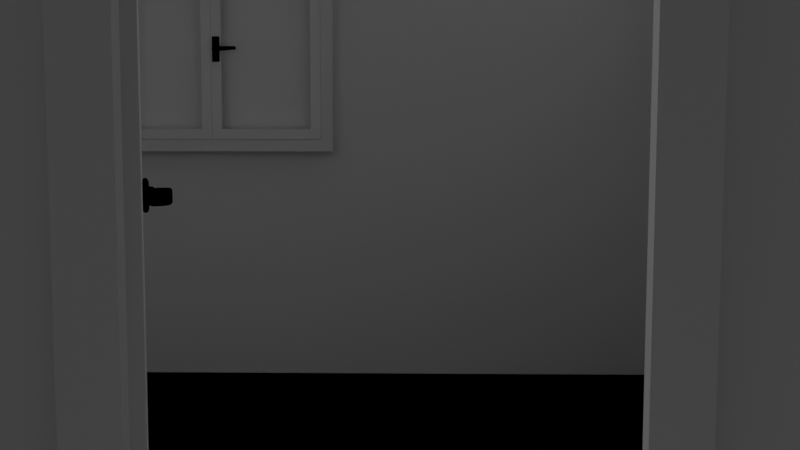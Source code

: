 # Source: shot_10_block_door_opening.blend  (saved by Blender 3.2.14; exported with 4.5.12 LTS)
import bpy
from mathutils import Matrix  # noqa: F401  (used for matrix-valued properties, if any)

bpy.ops.wm.read_factory_settings(use_empty=True)
scene = bpy.context.scene
scene.name = 'Scene'

# ---- collections
col_collection = bpy.data.collections.new('Collection'); scene.collection.children.link(col_collection)

# ---- materials (node trees are filled in below, after node groups)
mat_window_material = bpy.data.materials.new('Window_material')
mat_window_material.use_transparent_shadow = False
mat_window_material.diffuse_color = (0.6, 0.6, 0.6, 1.0)
mat_glass_material = bpy.data.materials.new('Glass_material')
mat_glass_material.use_transparent_shadow = False
mat_glass_material.diffuse_color = (0.333, 0.342, 0.9, 1.0)
mat_handle_material = bpy.data.materials.new('Handle_material')
mat_handle_material.use_transparent_shadow = False
mat_handle_material.diffuse_color = (0.578, 0.555, 0.736, 1.0)
mat_sill_material = bpy.data.materials.new('Sill_material')
mat_sill_material.use_transparent_shadow = False
mat_hidden_material = bpy.data.materials.new('hidden_material')
mat_hidden_material.use_transparent_shadow = False
mat_hidden_material.diffuse_color = (1.0, 1.0, 1.0, 1.0)
mat_door_material = bpy.data.materials.new('Door_material')
mat_door_material.use_transparent_shadow = False

# ---- material node trees
mat_window_material.use_nodes = True; mat_window_material.node_tree.nodes.clear()
_N = mat_window_material.node_tree.nodes; _L = mat_window_material.node_tree.links
n0 = _N.new('ShaderNodeBsdfPrincipled'); n0.name = 'Principled BSDF'; n0.location = (10, 300)
n0.distribution = 'GGX'
n0.subsurface_method = 'RANDOM_WALK_SKIN'
n0.inputs[3].default_value = 1.45
n0.inputs[27].default_value = (0.0, 0.0, 0.0, 1.0)
n0.inputs[28].default_value = 1.0
n1 = _N.new('ShaderNodeOutputMaterial'); n1.name = 'Material Output'; n1.location = (1100, 160)
n2 = _N.new('ShaderNodeBsdfDiffuse'); n2.name = 'Diffuse BSDF'; n2.location = (200, 320)
n3 = _N.new('ShaderNodeBsdfAnisotropic'); n3.name = 'Glossy_0'; n3.location = (200, 0)
n3.distribution = 'GGX'
n4 = _N.new('ShaderNodeMixShader'); n4.name = 'Mix_0'; n4.location = (500, 160)
n4.inputs[0].default_value = 0.15
_L.new(n2.outputs[0], n4.inputs[1])
_L.new(n3.outputs[0], n4.inputs[2])
_L.new(n4.outputs[0], n1.inputs[0])
n1.is_active_output = True
mat_glass_material.use_nodes = True; mat_glass_material.node_tree.nodes.clear()
_N = mat_glass_material.node_tree.nodes; _L = mat_glass_material.node_tree.links
n0 = _N.new('ShaderNodeBsdfPrincipled'); n0.name = 'Principled BSDF'; n0.location = (10, 300)
n0.distribution = 'GGX'
n0.subsurface_method = 'RANDOM_WALK_SKIN'
n0.inputs[3].default_value = 1.45
n0.inputs[27].default_value = (0.0, 0.0, 0.0, 1.0)
n0.inputs[28].default_value = 1.0
n1 = _N.new('ShaderNodeLightPath'); n1.name = 'Light_0'; n1.location = (10, 160)
n2 = _N.new('ShaderNodeBsdfRefraction'); n2.name = 'Refraction_0'; n2.location = (250, 400)
n2.inputs[2].default_value = 1.0
n3 = _N.new('ShaderNodeBsdfAnisotropic'); n3.name = 'Glossy_0'; n3.location = (250, 100)
n3.distribution = 'GGX'
n3.inputs[1].default_value = 0.0
n4 = _N.new('ShaderNodeBsdfTransparent'); n4.name = 'Transparent_0'; n4.location = (500, 10)
n5 = _N.new('ShaderNodeMixShader'); n5.name = 'Mix_0'; n5.location = (500, 160)
n5.inputs[0].default_value = 0.035
n6 = _N.new('ShaderNodeMixShader'); n6.name = 'Mix_1'; n6.location = (690, 290)
n7 = _N.new('ShaderNodeOutputMaterial'); n7.name = 'OUTPUT_MATERIAL'; n7.location = (920, 290)
_L.new(n1.outputs[1], n6.inputs[0])
_L.new(n2.outputs[0], n5.inputs[1])
_L.new(n3.outputs[0], n5.inputs[2])
_L.new(n5.outputs[0], n6.inputs[1])
_L.new(n4.outputs[0], n6.inputs[2])
_L.new(n6.outputs[0], n7.inputs[0])
n7.is_active_output = True
mat_handle_material.use_nodes = True; mat_handle_material.node_tree.nodes.clear()
_N = mat_handle_material.node_tree.nodes; _L = mat_handle_material.node_tree.links
n0 = _N.new('ShaderNodeBsdfPrincipled'); n0.name = 'Principled BSDF'; n0.location = (10, 300)
n0.distribution = 'GGX'
n0.subsurface_method = 'RANDOM_WALK_SKIN'
n0.inputs[3].default_value = 1.45
n0.inputs[27].default_value = (0.0, 0.0, 0.0, 1.0)
n0.inputs[28].default_value = 1.0
n1 = _N.new('ShaderNodeBsdfAnisotropic'); n1.name = 'Glossy_0'; n1.location = (700, 160)
n1.distribution = 'GGX'
n1.inputs[1].default_value = 0.2
_L.new(n1.outputs[0], n1.inputs[0])
mat_sill_material.use_nodes = True; mat_sill_material.node_tree.nodes.clear()
_N = mat_sill_material.node_tree.nodes; _L = mat_sill_material.node_tree.links
n0 = _N.new('ShaderNodeBsdfPrincipled'); n0.name = 'Principled BSDF'; n0.location = (10, 300)
n0.distribution = 'GGX'
n0.subsurface_method = 'RANDOM_WALK_SKIN'
n0.inputs[3].default_value = 1.45
n0.inputs[27].default_value = (0.0, 0.0, 0.0, 1.0)
n0.inputs[28].default_value = 1.0
n1 = _N.new('ShaderNodeOutputMaterial'); n1.name = 'Material Output'; n1.location = (1100, 160)
n2 = _N.new('ShaderNodeBsdfDiffuse'); n2.name = 'Diffuse BSDF'; n2.location = (200, 320)
n3 = _N.new('ShaderNodeBsdfAnisotropic'); n3.name = 'Glossy_0'; n3.location = (200, 0)
n3.distribution = 'GGX'
n4 = _N.new('ShaderNodeMixShader'); n4.name = 'Mix_0'; n4.location = (500, 160)
n4.inputs[0].default_value = 0.1
_L.new(n2.outputs[0], n4.inputs[1])
_L.new(n3.outputs[0], n4.inputs[2])
_L.new(n4.outputs[0], n1.inputs[0])
n1.is_active_output = True
mat_hidden_material.use_nodes = True; mat_hidden_material.node_tree.nodes.clear()
_N = mat_hidden_material.node_tree.nodes; _L = mat_hidden_material.node_tree.links
n0 = _N.new('ShaderNodeBsdfPrincipled'); n0.name = 'Principled BSDF'; n0.location = (10, 300)
n0.distribution = 'GGX'
n0.subsurface_method = 'RANDOM_WALK_SKIN'
n0.inputs[3].default_value = 1.45
n0.inputs[27].default_value = (0.0, 0.0, 0.0, 1.0)
n0.inputs[28].default_value = 1.0
n1 = _N.new('ShaderNodeBsdfTransparent'); n1.name = 'Transparent_0'; n1.location = (700, 160)
_L.new(n1.outputs[0], n1.inputs[0])
mat_door_material.use_nodes = True; mat_door_material.node_tree.nodes.clear()
_N = mat_door_material.node_tree.nodes; _L = mat_door_material.node_tree.links
n0 = _N.new('ShaderNodeBsdfPrincipled'); n0.name = 'Principled BSDF'; n0.location = (10, 300)
n0.distribution = 'GGX'
n0.subsurface_method = 'RANDOM_WALK_SKIN'
n0.inputs[3].default_value = 1.45
n0.inputs[27].default_value = (0.0, 0.0, 0.0, 1.0)
n0.inputs[28].default_value = 1.0
n1 = _N.new('ShaderNodeOutputMaterial'); n1.name = 'Material Output'; n1.location = (1100, 160)
n2 = _N.new('ShaderNodeBsdfDiffuse'); n2.name = 'Diffuse BSDF'; n2.location = (200, 320)
n3 = _N.new('ShaderNodeBsdfAnisotropic'); n3.name = 'Glossy_0'; n3.location = (200, 0)
n3.distribution = 'GGX'
n4 = _N.new('ShaderNodeMixShader'); n4.name = 'Mix_0'; n4.location = (500, 160)
n4.inputs[0].default_value = 0.1
_L.new(n2.outputs[0], n4.inputs[1])
_L.new(n3.outputs[0], n4.inputs[2])
_L.new(n4.outputs[0], n1.inputs[0])
n1.is_active_output = True

# ---- world
world_world = bpy.data.worlds.new('World'); scene.world = world_world
world_world.use_nodes = True; world_world.node_tree.nodes.clear()
_N = world_world.node_tree.nodes; _L = world_world.node_tree.links
n0 = _N.new('ShaderNodeOutputWorld'); n0.name = 'World Output'; n0.location = (300, 300)
n1 = _N.new('ShaderNodeBackground'); n1.name = 'Background'; n1.location = (10, 300)
n1.inputs[0].default_value = (0.05088, 0.05088, 0.05088, 1.0)
_L.new(n1.outputs[0], n0.inputs[0])
n0.is_active_output = True
world_world.color = (0.05088, 0.05088, 0.05088)
world_world.use_sun_shadow = False
world_world.sun_shadow_jitter_overblur = 0.0

# ---- cameras
cam_camera = bpy.data.cameras.new('Camera')
cam_camera.lens = 45.0

# ---- lights
light_light = bpy.data.lights.new('Light', 'POINT')
light_light.transmission_factor = 0.0
light_light.energy = 1000.0
light_light.shadow_soft_size = 0.1
light_light.shadow_maximum_resolution = 0.006
light_light.use_absolute_resolution = True

# ---- meshes
me_windowfrane = bpy.data.meshes.new('WindowFrane')
me_windowfrane.from_pydata([(-0.6, 0.0, 0.0), (-0.6, 0.0, 1.0), (0.6, 0.0, 1.0), (0.6, 0.0, 0.0), (-0.54, 0.0, 0.06), (-0.54, 0.0, 0.94), (0.54, 0.0, 0.94), (0.54, 0.0, 0.06), (-0.54, -0.05, 0.06), (-0.54, -0.05, 0.94), (0.54, -0.05, 0.94), (0.54, -0.05, 0.06), (-0.55, -0.05, 0.05), (-0.55, -0.05, 0.95), (0.55, -0.05, 0.95), (0.55, -0.05, 0.05), (-0.55, -0.1, 0.05), (-0.55, -0.1, 0.95), (0.55, -0.1, 0.95), (0.55, -0.1, 0.05), (-0.6, -0.1, 0.0), (-0.6, -0.1, 1.0), (0.6, -0.1, 1.0), (0.6, -0.1, 0.0), (-0.61, -0.1, 1.01), (0.61, -0.1, 1.01), (-0.61, -0.1, -0.01), (0.61, -0.1, -0.01), (-0.599, -0.1, 0.999), (0.599, -0.1, 0.999), (-0.599, -0.1, 0.001), (0.599, -0.1, 0.001), (-0.61, -0.102, 1.01), (0.61, -0.102, 1.01), (-0.61, -0.102, -0.01), (0.61, -0.102, -0.01), (-0.599, -0.102, 0.999), (0.599, -0.102, 0.999), (-0.599, -0.102, 0.001), (0.599, -0.102, 0.001)], [], [(1, 5, 4, 0), (21, 1, 0, 20), (17, 21, 20, 16), (16, 12, 13, 17), (12, 8, 9, 13), (5, 9, 8, 4), (3, 7, 6, 2), (23, 3, 2, 22), (19, 23, 22, 18), (15, 19, 18, 14), (11, 15, 14, 10), (6, 7, 11, 10), (0, 3, 23, 20), (21, 22, 2, 1), (17, 13, 14, 18), (21, 17, 18, 22), (13, 9, 10, 14), (8, 11, 7, 4), (8, 12, 15, 11), (4, 7, 3, 0), (12, 16, 19, 15), (16, 20, 23, 19), (9, 5, 6, 10), (1, 2, 6, 5), (27, 25, 33, 35), (33, 32, 24, 25), (25, 29, 28, 24), (27, 31, 29, 25), (31, 27, 26, 30), (24, 28, 30, 26), (33, 37, 36, 32), (35, 39, 37, 33), (39, 35, 34, 38), (32, 36, 38, 34), (35, 27, 26, 34), (26, 34, 32, 24), (38, 36, 28, 30), (31, 30, 38, 39), (29, 37, 36, 28), (39, 31, 29, 37)])
me_windowfrane.update()
me_window_l = bpy.data.meshes.new('Window.L')
me_window_l.from_pydata([(0.0, 0.0, 0.0), (0.0, 0.0, 0.896), (0.549, 0.0, 0.896), (0.549, 0.0, 0.0), (0.05, 0.0, 0.05), (0.05, 0.0, 0.846), (0.499, 0.0, 0.846), (0.499, 0.0, 0.05), (0.05, 0.0245, 0.05), (0.05, 0.0245, 0.846), (0.499, 0.0245, 0.846), (0.499, 0.0245, 0.05), (0.05, 0.049, 0.05), (0.05, 0.049, 0.846), (0.499, 0.049, 0.846), (0.499, 0.049, 0.05), (0.0, 0.049, 0.0), (0.0, 0.049, 0.896), (0.549, 0.049, 0.896), (0.549, 0.049, 0.0)], [], [(13, 14, 10, 9), (10, 6, 5, 9), (11, 8, 4, 7), (12, 8, 11, 15), (13, 9, 8, 12), (9, 5, 4, 8), (10, 14, 15, 11), (6, 10, 11, 7), (19, 18, 2, 3), (17, 16, 0, 1), (2, 18, 17, 1), (19, 3, 0, 16), (13, 17, 18, 14), (15, 14, 18, 19), (13, 12, 16, 17), (12, 15, 19, 16), (6, 7, 3, 2), (4, 5, 1, 0), (5, 6, 2, 1), (4, 0, 3, 7), (10, 9, 8, 11)])
me_window_l.polygons.foreach_set('material_index', [0, 0, 0, 0, 0, 0, 0, 0, 0, 0, 0, 0, 0, 0, 0, 0, 0, 0, 0, 0, 1])
me_window_l.materials.append(mat_window_material)
me_window_l.materials.append(mat_glass_material)
me_window_l.update()
me_window_r = bpy.data.meshes.new('Window.R')
me_window_r.from_pydata([(0.0, 0.0, 0.0), (0.0, 0.0, 0.896), (-0.548, 0.0, 0.896), (-0.548, 0.0, 0.0), (-0.05, 0.0, 0.05), (-0.05, 0.0, 0.846), (-0.498, 0.0, 0.846), (-0.498, 0.0, 0.05), (-0.05, 0.0245, 0.05), (-0.05, 0.0245, 0.846), (-0.498, 0.0245, 0.846), (-0.498, 0.0245, 0.05), (-0.05, 0.049, 0.05), (-0.05, 0.049, 0.846), (-0.498, 0.049, 0.846), (-0.498, 0.049, 0.05), (0.0, 0.049, 0.0), (0.0, 0.049, 0.896), (-0.548, 0.049, 0.896), (-0.548, 0.049, 0.0)], [], [(13, 9, 10, 14), (10, 9, 5, 6), (11, 7, 4, 8), (12, 15, 11, 8), (13, 12, 8, 9), (9, 8, 4, 5), (10, 11, 15, 14), (6, 7, 11, 10), (19, 3, 2, 18), (17, 1, 0, 16), (2, 1, 17, 18), (19, 16, 0, 3), (13, 14, 18, 17), (15, 19, 18, 14), (13, 17, 16, 12), (12, 16, 19, 15), (6, 2, 3, 7), (4, 0, 1, 5), (5, 1, 2, 6), (4, 7, 3, 0), (10, 9, 8, 11)])
me_window_r.polygons.foreach_set('material_index', [0, 0, 0, 0, 0, 0, 0, 0, 0, 0, 0, 0, 0, 0, 0, 0, 0, 0, 0, 0, 1])
me_window_r.materials.append(mat_window_material)
me_window_r.materials.append(mat_glass_material)
me_window_r.update()
me_handle = bpy.data.meshes.new('Handle')
me_handle.from_pydata([(-0.011, -0.01739, -0.01237), (-0.01553, -0.01745, -0.005206), (-0.01588, -0.01749, 0.003264), (-0.01195, -0.01752, 0.01077), (-0.004788, -0.01751, 0.01531), (0.003682, -0.01747, 0.01566), (0.01119, -0.01742, 0.01173), (0.01573, -0.01736, 0.004567), (0.01608, -0.01731, -0.003903), (0.01215, -0.01729, -0.01141), (0.004984, -0.0173, -0.01595), (-0.003486, -0.01733, -0.0163), (-0.01103, -0.009093, -0.01232), (-0.01557, -0.009152, -0.005161), (-0.01592, -0.009199, 0.00331), (-0.01199, -0.008925, 0.01082), (-0.004825, -0.008925, 0.01536), (0.01116, -0.008925, 0.01177), (0.01569, -0.008925, 0.004612), (0.01604, -0.009017, -0.003858), (0.01211, -0.008994, -0.01137), (0.004947, -0.009001, -0.01591), (-0.003523, -0.009037, -0.01625), (-0.009284, -0.01739, -0.01051), (-0.01312, -0.01744, -0.004452), (-0.01342, -0.01748, 0.002711), (-0.01009, -0.0175, 0.009062), (-0.004034, -0.01749, 0.0129), (0.003129, -0.01746, 0.01319), (0.00948, -0.01742, 0.009868), (0.01332, -0.01737, 0.003813), (0.01361, -0.01733, -0.00335), (0.01029, -0.01731, -0.009701), (0.00423, -0.01731, -0.01354), (-0.002933, -0.01734, -0.01383), (-0.01413, -0.0006568, -0.004654), (-0.01002, -0.0006568, -0.01114), (-0.01445, -0.0006568, 0.003017), (-0.01089, -0.0006568, 0.009818), (-0.004402, -0.0006568, 0.01393), (0.003269, -0.0006568, 0.01424), (0.01007, -0.0006568, 0.01068), (0.01418, -0.0006568, 0.004197), (0.0145, -0.0006568, -0.003474), (0.01093, -0.0006568, -0.01028), (0.004448, -0.0006568, -0.01438), (-0.003223, -0.0006568, -0.0147), (-0.009199, -0.01191, -0.01036), (-0.01299, -0.01196, -0.004374), (-0.01328, -0.012, 0.002706), (-0.009996, -0.01201, 0.008983), (-0.00401, -0.01201, 0.01277), (0.003069, -0.01198, 0.01307), (0.009346, -0.01193, 0.00978), (0.01314, -0.01188, 0.003794), (0.01343, -0.01184, -0.003285), (0.01014, -0.01182, -0.009562), (0.004157, -0.01183, -0.01335), (-0.002922, -0.01186, -0.01365), (-0.009079, -0.03871, -0.0105), (-0.01287, -0.03876, -0.00452), (-0.01316, -0.0388, 0.00256), (-0.009875, -0.03882, 0.008837), (-0.00389, -0.03881, 0.01263), (0.00319, -0.03878, 0.01292), (0.009466, -0.03873, 0.009634), (0.01326, -0.03868, 0.003649), (0.01355, -0.03864, -0.003431), (0.01026, -0.03862, -0.009708), (0.004278, -0.03863, -0.0135), (-0.002802, -0.03866, -0.01379), (-0.009035, -0.04855, -0.01056), (-0.01283, -0.0486, -0.004573), (-0.01312, -0.04864, 0.002506), (-0.009831, -0.04866, 0.008783), (-0.003846, -0.04866, 0.01258), (0.003234, -0.04863, 0.01287), (0.009511, -0.04858, 0.00958), (0.0133, -0.04853, 0.003595), (0.01359, -0.04849, -0.003484), (0.01031, -0.04847, -0.009761), (0.004322, -0.04848, -0.01355), (-0.002758, -0.04851, -0.01385), (0.09587, -0.04626, -0.005245), (0.09674, -0.04579, -0.002873), (0.09714, -0.04553, 0.001185), (0.09694, -0.04555, 0.005843), (0.09622, -0.04586, 0.009853), (0.09515, -0.04636, 0.01214), (0.09469, -0.04038, -0.005154), (0.09556, -0.03991, -0.002782), (0.09595, -0.03965, 0.001277), (0.09576, -0.03967, 0.005935), (0.09504, -0.03998, 0.009945), (0.09397, -0.04048, 0.01223), (0.1054, -0.02938, -0.005069), (0.1035, -0.02875, -0.005142), (0.1059, -0.02823, -0.002707), (0.1061, -0.02758, 0.001346), (0.1059, -0.02761, 0.006004), (0.1054, -0.0283, 0.01002), (0.1047, -0.02948, 0.01232), (0.1028, -0.02884, 0.01224), (0.1041, -0.02759, -0.00278), (0.1043, -0.02694, 0.001273), (0.1041, -0.02697, 0.005932), (0.1035, -0.02767, 0.009946), (0.0002381, -0.04857, -0.000489), (0.003682, -0.008925, 0.01566), (-0.01852, -0.009068, -0.0627), (0.0185, -0.009068, -0.0627), (-0.01852, -0.009068, 0.06289), (-0.01852, 0.0002815, 0.06289), (0.0185, -0.009068, 0.06289), (-0.01852, -0.009068, -0.05884), (-0.01852, -0.009068, 0.05904), (0.0185, 0.0002815, 0.05904), (0.0185, -0.009068, 0.05904), (0.0185, -0.009068, -0.05884), (-0.01852, 0.0002815, -0.0627), (0.0185, 0.0002815, 0.06289), (0.0185, 0.0002815, -0.0627), (-0.01852, 0.0002815, 0.05904), (-0.01852, 0.0002815, -0.05884), (0.0185, 0.0002815, -0.05884), (0.01382, -0.009068, 0.06289), (-0.01384, -0.009068, 0.06289), (-0.01384, -0.009068, -0.0627), (0.01382, -0.009068, -0.0627), (0.01382, 0.0002815, 0.05904), (-0.01384, 0.0002815, 0.05904), (0.01382, 0.0002815, -0.05884), (-0.01384, 0.0002815, -0.05884), (-0.01384, -0.009068, 0.05904), (0.01382, -0.009068, 0.05904), (-0.01384, -0.009068, -0.05884), (0.01382, -0.009068, -0.05884), (-0.01384, 0.0002815, -0.0627), (0.01382, 0.0002815, -0.0627), (0.01382, 0.0002815, 0.06289), (-0.01384, 0.0002815, 0.06289), (-0.000866, -0.00871, 0.05442), (-0.003607, -0.00871, 0.05328), (-0.004742, -0.00871, 0.05054), (-0.003607, -0.00871, 0.0478), (-0.000866, -0.00871, 0.04666), (0.001875, -0.00871, 0.0478), (0.00301, -0.00871, 0.05054), (0.001875, -0.00871, 0.05328), (-0.000866, -0.009248, 0.05442), (-0.003607, -0.009248, 0.05328), (-0.004742, -0.009248, 0.05054), (-0.003607, -0.009248, 0.0478), (-0.000866, -0.009248, 0.04666), (0.001875, -0.009248, 0.0478), (0.00301, -0.009248, 0.05054), (0.001875, -0.009248, 0.05328), (-0.000866, -0.009248, 0.05316), (-0.002717, -0.009248, 0.05239), (-0.003483, -0.009248, 0.05054), (-0.000866, -0.009031, 0.05316), (-0.002717, -0.009031, 0.05239), (-0.003483, -0.009031, 0.05054), (-0.002717, -0.009031, 0.04869), (-0.000866, -0.009031, 0.04792), (0.0009844, -0.009031, 0.04869), (0.001751, -0.009031, 0.05054), (0.0009844, -0.009031, 0.05239), (-0.000866, -0.009031, 0.0519), (-0.001828, -0.009031, 0.0515), (-0.002227, -0.009031, 0.05054), (-0.001828, -0.009031, 0.04958), (-0.000866, -0.009031, 0.04918), (9.629e-05, -0.009031, 0.04958), (0.0004949, -0.009031, 0.05054), (9.629e-05, -0.009031, 0.0515), (-0.000866, -0.009031, 0.0514), (-0.001471, -0.009031, 0.05115), (-0.001721, -0.009031, 0.05054), (-0.001471, -0.009031, 0.04994), (-0.000866, -0.009031, 0.04969), (-0.0002613, -0.009031, 0.04994), (-1.088e-05, -0.009031, 0.05054), (-0.0002613, -0.009031, 0.05115), (-0.002717, -0.009283, 0.04869), (-0.000866, -0.009283, 0.04792), (0.0009844, -0.009283, 0.04869), (0.001751, -0.009283, 0.05054), (0.0009844, -0.009283, 0.05239), (-0.000866, -0.009283, 0.0519), (-0.001828, -0.009283, 0.0515), (-0.002227, -0.009283, 0.05054), (-0.001828, -0.009283, 0.04958), (-0.000866, -0.009283, 0.04918), (9.629e-05, -0.009283, 0.04958), (0.0004949, -0.009283, 0.05054), (9.629e-05, -0.009283, 0.0515), (-0.000866, -0.009283, 0.0514), (-0.001471, -0.009283, 0.05115), (-0.001721, -0.009283, 0.05054), (-0.001471, -0.009283, 0.04994), (-0.000866, -0.009283, 0.04969), (-0.0002613, -0.009283, 0.04994), (-1.088e-05, -0.009283, 0.05054), (-0.0002613, -0.009283, 0.05115), (-0.000866, -0.00871, -0.04552), (-0.003607, -0.00871, -0.04665), (-0.004742, -0.00871, -0.04939), (-0.003607, -0.00871, -0.05213), (-0.000866, -0.00871, -0.05327), (0.001875, -0.00871, -0.05213), (0.00301, -0.00871, -0.04939), (0.001875, -0.00871, -0.04665), (-0.000866, -0.009248, -0.04552), (-0.003607, -0.009248, -0.04665), (-0.004742, -0.009248, -0.04939), (-0.003607, -0.009248, -0.05213), (-0.000866, -0.009248, -0.05327), (0.001875, -0.009248, -0.05213), (0.00301, -0.009248, -0.04939), (0.001875, -0.009248, -0.04665), (-0.000866, -0.009031, -0.04677), (-0.002717, -0.009031, -0.04754), (-0.003483, -0.009031, -0.04939), (-0.002717, -0.009031, -0.05124), (-0.000866, -0.009031, -0.05201), (0.0009844, -0.009031, -0.05124), (0.001751, -0.009031, -0.04939), (0.0009844, -0.009031, -0.04754), (-0.000866, -0.009031, -0.04803), (-0.001828, -0.009031, -0.04843), (-0.002227, -0.009031, -0.04939), (-0.001828, -0.009031, -0.05035), (-0.000866, -0.009031, -0.05075), (9.629e-05, -0.009031, -0.05035), (0.0004949, -0.009031, -0.04939), (9.629e-05, -0.009031, -0.04843), (-0.000866, -0.009031, -0.04854), (-0.001471, -0.009031, -0.04879), (-0.001721, -0.009031, -0.04939), (-0.001471, -0.009031, -0.05), (-0.000866, -0.009031, -0.05025), (-0.0002613, -0.009031, -0.05), (-1.088e-05, -0.009031, -0.04939), (-0.0002613, -0.009031, -0.04879), (-0.000866, -0.009283, -0.04677), (-0.002717, -0.009283, -0.04754), (-0.003483, -0.009283, -0.04939), (-0.002717, -0.009283, -0.05124), (-0.000866, -0.009283, -0.05201), (0.0009844, -0.009283, -0.05124), (0.001751, -0.009283, -0.04939), (0.0009844, -0.009283, -0.04754), (-0.000866, -0.009283, -0.04803), (-0.001828, -0.009283, -0.04843), (-0.002227, -0.009283, -0.04939), (-0.001828, -0.009283, -0.05035), (-0.000866, -0.009283, -0.05075), (9.629e-05, -0.009283, -0.05035), (0.0004949, -0.009283, -0.04939), (9.629e-05, -0.009283, -0.04843), (-0.000866, -0.009283, -0.04854), (-0.001471, -0.009283, -0.04879), (-0.001721, -0.009283, -0.04939), (-0.001471, -0.009283, -0.05), (-0.000866, -0.009283, -0.05025), (-0.0002613, -0.009283, -0.05), (-1.088e-05, -0.009283, -0.04939), (-0.0002613, -0.009283, -0.04879)], [], [(12, 0, 1, 13), (13, 1, 2, 14), (14, 2, 3, 15), (15, 3, 4, 16), (17, 6, 7, 18), (18, 7, 8, 19), (19, 8, 9, 20), (20, 9, 10, 21), (21, 10, 11, 22), (22, 11, 0, 12), (1, 0, 23, 24), (2, 1, 24, 25), (3, 2, 25, 26), (4, 3, 26, 27), (5, 4, 27, 28), (6, 5, 28, 29), (7, 6, 29, 30), (8, 7, 30, 31), (9, 8, 31, 32), (10, 9, 32, 33), (11, 10, 33, 34), (0, 11, 34, 23), (24, 23, 36, 35), (25, 24, 35, 37), (26, 25, 37, 38), (27, 26, 38, 39), (28, 27, 39, 40), (29, 28, 40, 41), (30, 29, 41, 42), (31, 30, 42, 43), (32, 31, 43, 44), (33, 32, 44, 45), (34, 33, 45, 46), (23, 34, 46, 36), (48, 47, 59, 60), (49, 48, 60, 61), (50, 49, 61, 62), (51, 50, 62, 63), (52, 51, 63, 64), (53, 52, 64, 65), (54, 53, 65, 66), (55, 54, 66, 67), (56, 55, 67, 68), (57, 56, 68, 69), (58, 57, 69, 70), (59, 47, 58, 70), (60, 59, 71, 72), (61, 60, 72, 73), (62, 61, 73, 74), (63, 62, 74, 75), (64, 63, 75, 76), (70, 69, 81, 82), (70, 82, 71, 59), (81, 69, 89, 83), (80, 81, 83, 84), (79, 80, 84, 85), (78, 79, 85, 86), (77, 78, 86, 87), (76, 77, 87, 88), (64, 76, 88, 94), (69, 68, 90, 89), (68, 67, 91, 90), (67, 66, 92, 91), (66, 65, 93, 92), (65, 64, 94, 93), (83, 89, 96, 95), (84, 83, 95, 97), (85, 84, 97, 98), (86, 85, 98, 99), (87, 86, 99, 100), (88, 87, 100, 101), (94, 88, 101, 102), (89, 90, 103, 96), (90, 91, 104, 103), (91, 92, 105, 104), (92, 93, 106, 105), (93, 94, 102, 106), (100, 106, 102, 101), (99, 105, 106, 100), (98, 104, 105, 99), (97, 103, 104, 98), (95, 96, 103, 97), (72, 71, 107), (73, 72, 107), (74, 73, 107), (75, 74, 107), (76, 75, 107), (77, 76, 107), (78, 77, 107), (79, 78, 107), (80, 79, 107), (81, 80, 107), (82, 81, 107), (71, 82, 107), (17, 108, 5, 6), (5, 108, 16, 4), (131, 124, 121, 138), (124, 118, 110, 121), (135, 114, 109, 127), (139, 120, 116, 129), (129, 116, 124, 131), (120, 113, 117, 116), (116, 117, 118, 124), (126, 111, 115, 133), (133, 115, 114, 135), (114, 123, 119, 109), (128, 138, 121, 110), (126, 140, 112, 111), (111, 112, 122, 115), (115, 122, 123, 114), (123, 132, 137, 119), (132, 131, 138, 137), (118, 136, 128, 110), (136, 135, 127, 128), (112, 140, 130, 122), (140, 139, 129, 130), (122, 130, 132, 123), (130, 129, 131, 132), (113, 125, 134, 117), (125, 126, 133, 134), (117, 134, 136, 118), (134, 133, 135, 136), (109, 119, 137, 127), (127, 137, 138, 128), (113, 120, 139, 125), (125, 139, 140, 126), (141, 149, 156, 148), (148, 156, 155, 147), (147, 155, 154, 146), (146, 154, 153, 145), (145, 153, 152, 144), (144, 152, 151, 143), (143, 151, 150, 142), (142, 150, 149, 141), (149, 157, 188, 156), (156, 188, 187, 155), (155, 187, 186, 154), (154, 186, 185, 153), (153, 185, 184, 152), (152, 184, 159, 151), (151, 159, 158, 150), (150, 158, 157, 149), (157, 160, 167, 188), (188, 167, 166, 187), (186, 165, 164, 185), (184, 163, 162, 159), (159, 158, 161, 162), (158, 161, 160, 157), (180, 201, 193, 172), (167, 175, 174, 166), (179, 200, 201, 180), (165, 173, 172, 164), (168, 189, 157, 160), (163, 171, 170, 162), (178, 199, 191, 170), (161, 169, 168, 160), (181, 202, 203, 182), (175, 183, 182, 174), (174, 195, 187, 166), (173, 181, 180, 172), (183, 204, 197, 176), (171, 179, 178, 170), (172, 193, 185, 164), (169, 177, 176, 168), (177, 178, 179, 180, 181, 182, 183, 176), (157, 189, 196, 188), (187, 195, 194, 186), (185, 193, 192, 184), (159, 191, 190, 158), (189, 197, 204, 196), (195, 203, 202, 194), (193, 201, 200, 192), (191, 199, 198, 190), (177, 198, 199, 178), (182, 203, 195, 174), (161, 158, 190, 169), (176, 197, 189, 168), (163, 184, 192, 171), (166, 165, 186, 187), (165, 186, 194, 173), (169, 190, 198, 177), (164, 163, 184, 185), (167, 188, 196, 175), (171, 192, 200, 179), (173, 194, 202, 181), (175, 196, 204, 183), (170, 191, 159, 162), (205, 213, 220, 212), (212, 220, 219, 211), (211, 219, 218, 210), (210, 218, 217, 209), (209, 217, 216, 208), (208, 216, 215, 207), (207, 215, 214, 206), (206, 214, 213, 205), (213, 245, 252, 220), (220, 252, 251, 219), (219, 251, 250, 218), (218, 250, 249, 217), (217, 249, 248, 216), (216, 248, 247, 215), (215, 247, 246, 214), (214, 246, 245, 213), (252, 228, 227, 251), (250, 226, 225, 249), (248, 224, 223, 247), (246, 222, 221, 245), (241, 265, 257, 233), (228, 236, 235, 227), (240, 264, 265, 241), (226, 234, 233, 225), (229, 253, 245, 221), (224, 232, 231, 223), (239, 263, 255, 231), (222, 230, 229, 221), (242, 266, 267, 243), (236, 244, 243, 235), (235, 259, 251, 227), (234, 242, 241, 233), (244, 268, 261, 237), (232, 240, 239, 231), (233, 257, 249, 225), (230, 238, 237, 229), (238, 239, 240, 241, 242, 243, 244, 237), (245, 253, 260, 252), (251, 259, 258, 250), (249, 257, 256, 248), (247, 255, 254, 246), (253, 261, 268, 260), (259, 267, 266, 258), (257, 265, 264, 256), (255, 263, 262, 254), (238, 262, 263, 239), (243, 267, 259, 235), (222, 246, 254, 230), (237, 261, 253, 229), (221, 245, 252, 228), (224, 248, 256, 232), (227, 226, 250, 251), (226, 250, 258, 234), (230, 254, 262, 238), (225, 224, 248, 249), (228, 252, 260, 236), (232, 256, 264, 240), (223, 222, 246, 247), (234, 258, 266, 242), (236, 260, 268, 244), (231, 255, 247, 223)])
me_handle.polygons.foreach_set('use_smooth', [True] * 248)
me_handle.materials.append(mat_handle_material)
me_handle.update()
me_windows_sill = bpy.data.meshes.new('Windows_Sill')
me_windows_sill.from_pydata([(-0.6, 0.0, 0.0), (-0.6, 0.22, 0.0), (0.6, 0.22, 0.0), (0.6, 0.0, 0.0), (-0.6, 0.0, -0.01), (-0.6, 0.22, -0.01), (0.6, 0.22, -0.01), (0.6, 0.0, -0.01)], [], [(0, 1, 2, 3), (0, 1, 5, 4), (1, 2, 6, 5), (2, 6, 7, 3), (5, 6, 7, 4), (0, 4, 7, 3)])
me_windows_sill.materials.append(mat_sill_material)
me_windows_sill.update()
me_ctrl_hole_003 = bpy.data.meshes.new('CTRL_Hole.003')
me_ctrl_hole_003.from_pydata([(-0.599, 0.0, 0.0), (-0.599, 0.3, 0.0), (0.599, 0.3, 0.0), (0.599, 0.0, 0.0), (-0.599, 0.0, 0.998), (-0.599, 0.3, 0.998), (0.599, 0.3, 0.998), (0.599, 0.0, 0.998)], [], [(0, 1, 2, 3), (0, 4, 5, 1), (1, 5, 6, 2), (3, 7, 4, 0), (2, 6, 7, 3), (5, 4, 7, 6)])
me_ctrl_hole_003.materials.append(mat_hidden_material)
me_ctrl_hole_003.update()
me_plane = bpy.data.meshes.new('Plane')
me_plane.from_pydata([(-50.0, -50.0, 0.0), (50.0, -50.0, 0.0), (-50.0, 50.0, 0.0), (50.0, 50.0, 0.0), (12.78, -50.0, 0.0), (12.78, 50.0, 0.0), (27.44, -50.0, 0.0), (27.44, 50.0, 0.0), (-50.0, 0.0, 0.0), (50.0, 0.0, 0.0), (12.78, 0.0, 0.0), (27.44, 0.0, 0.0), (50.0, 8.743, 0.0), (12.78, 8.743, 0.0), (27.44, 8.743, 0.0), (-50.0, 8.743, 0.0), (27.44, 50.0, -0.004), (12.78, 50.0, -0.004), (12.78, 8.743, -0.004), (12.78, -50.0, -0.004), (27.44, -50.0, -0.004), (27.44, 8.743, -0.004), (12.78, 0.0, -0.004), (27.44, 0.0, -0.004)], [], [(14, 12, 3, 7), (15, 13, 5, 2), (4, 6, 20, 19), (13, 10, 22, 18), (0, 4, 10, 8), (6, 1, 9, 11), (14, 7, 16, 21), (8, 10, 13, 15), (11, 9, 12, 14), (18, 21, 16, 17), (19, 20, 23, 22), (22, 23, 21, 18), (7, 5, 17, 16), (10, 4, 19, 22), (11, 14, 21, 23), (5, 13, 18, 17), (6, 11, 23, 20)])
_uv = me_plane.uv_layers.new(name='UVMap')
_uv.uv.foreach_set('vector', [0.7744, 0.5874, 1.0, 0.5874, 1.0, 1.0, 0.7744, 1.0, 0.0, 0.5874, 0.6278, 0.5874, 0.6278, 1.0, 0.0, 1.0, 0.0, 0.0, 0.0, 0.0, 0.0, 0.0, 0.0, 0.0, 0.6278, 0.5874, 0.6278, 0.5, 0.6278, 0.5, 0.6278, 0.5874, 0.0, 0.0, 0.6278, 0.0, 0.6278, 0.5, 0.0, 0.5, 0.7744, 0.0, 1.0, 0.0, 1.0, 0.5, 0.7744, 0.5, 0.7744, 0.5874, 0.7744, 1.0, 0.7744, 1.0, 0.7744, 0.5874, 0.0, 0.5, 0.6278, 0.5, 0.6278, 0.5874, 0.0, 0.5874, 0.7744, 0.5, 1.0, 0.5, 1.0, 0.5874, 0.7744, 0.5874, 0.6278, 0.5874, 0.7744, 0.5874, 0.7744, 1.0, 0.6278, 1.0, 0.6278, 0.0, 0.7744, 0.0, 0.7744, 0.5, 0.6278, 0.5, 0.6278, 0.5, 0.7744, 0.5, 0.7744, 0.5874, 0.6278, 0.5874, 0.0, 0.0, 0.0, 0.0, 0.0, 0.0, 0.0, 0.0, 0.6278, 0.5, 0.6278, 0.0, 0.6278, 0.0, 0.6278, 0.5, 0.7744, 0.5, 0.7744, 0.5874, 0.7744, 0.5874, 0.7744, 0.5, 0.6278, 1.0, 0.6278, 0.5874, 0.6278, 0.5874, 0.6278, 1.0, 0.7744, 0.0, 0.7744, 0.5, 0.7744, 0.5, 0.7744, 0.0])
me_plane.update()
me_cube = bpy.data.meshes.new('Cube')
me_cube.from_pydata([(-1.0, -1.0, -1.0), (-1.0, -1.0, 1.0), (-1.0, 1.0, -1.0), (-1.0, 1.0, 1.0), (1.0, -1.0, -1.0), (1.0, -1.0, 1.0), (1.0, 1.0, -1.0), (1.0, 1.0, 1.0), (0.02058, 1.0, -1.0), (0.02058, 1.0, 1.0), (0.02058, -1.0, -1.0), (0.02058, -1.0, 1.0), (0.5226, 1.0, 1.0), (0.5226, -1.0, -1.0), (0.5226, 1.0, -1.0), (0.5226, -1.0, 1.0), (-1.0, -1.0, 0.7574), (-1.0, 1.0, 0.7574), (1.0, 1.0, 0.7574), (1.0, -1.0, 0.7574), (0.02058, -1.0, 0.7574), (0.02058, 1.0, 0.7574), (0.5226, -1.0, 0.7574), (0.5226, 1.0, 0.7574)], [], [(16, 1, 3, 17), (23, 12, 7, 18), (18, 7, 5, 19), (20, 11, 1, 16), (14, 6, 4, 13), (2, 8, 10, 0), (22, 15, 11, 20), (17, 3, 9, 21), (19, 5, 15, 22), (8, 14, 13, 10), (21, 9, 12, 23), (8, 21, 23, 14), (4, 19, 22, 13), (2, 17, 21, 8), (10, 20, 16, 0), (6, 18, 19, 4), (14, 23, 18, 6), (0, 16, 17, 2)])
_uv = me_cube.uv_layers.new(name='UVMap')
_uv.uv.foreach_set('vector', [0.5947, 0.0, 0.625, 0.0, 0.625, 0.25, 0.5947, 0.25, 0.5947, 0.4403, 0.625, 0.4403, 0.625, 0.5, 0.5947, 0.5, 0.5947, 0.5, 0.625, 0.5, 0.625, 0.75, 0.5947, 0.75, 0.5947, 0.8724, 0.625, 0.8724, 0.625, 1.0, 0.5947, 1.0, 0.3153, 0.5, 0.375, 0.5, 0.375, 0.75, 0.3153, 0.75, 0.125, 0.5, 0.2526, 0.5, 0.2526, 0.75, 0.125, 0.75, 0.5947, 0.8097, 0.625, 0.8097, 0.625, 0.8724, 0.5947, 0.8724, 0.5947, 0.25, 0.625, 0.25, 0.625, 0.3776, 0.5947, 0.3776, 0.5947, 0.75, 0.625, 0.75, 0.625, 0.8097, 0.5947, 0.8097, 0.2526, 0.5, 0.3153, 0.5, 0.3153, 0.75, 0.2526, 0.75, 0.5947, 0.3776, 0.625, 0.3776, 0.625, 0.4403, 0.5947, 0.4403, 0.375, 0.3776, 0.5947, 0.3776, 0.5947, 0.4403, 0.375, 0.4403, 0.375, 0.75, 0.5947, 0.75, 0.5947, 0.8097, 0.375, 0.8097, 0.375, 0.25, 0.5947, 0.25, 0.5947, 0.3776, 0.375, 0.3776, 0.375, 0.8724, 0.5947, 0.8724, 0.5947, 1.0, 0.375, 1.0, 0.375, 0.5, 0.5947, 0.5, 0.5947, 0.75, 0.375, 0.75, 0.375, 0.4403, 0.5947, 0.4403, 0.5947, 0.5, 0.375, 0.5, 0.375, 0.0, 0.5947, 0.0, 0.5947, 0.25, 0.375, 0.25])
me_cube.update()
me_doorfrane_002 = bpy.data.meshes.new('DoorFrane.002')
me_doorfrane_002.from_pydata([(-0.5, -0.02667, 0.0), (-0.5, 0.05333, 0.0), (-0.42, 0.05333, 0.0), (-0.5, -0.02667, 2.1), (-0.5, 0.05333, 2.1), (0.5, 0.05333, 2.1), (0.5, -0.02667, 2.1), (0.42, -0.02667, 2.02), (-0.42, 0.05333, 2.02), (0.42, -0.02667, 0.0), (0.5, -0.02667, 0.0), (0.5, 0.05333, 0.0), (0.42, 0.01333, 2.02), (-0.42, 0.01333, 2.02), (-0.42, 0.01333, 0.0), (-0.4, 0.01333, 2.02), (-0.4, 0.01333, 0.0), (-0.4, 0.05333, 2.02), (-0.4, 0.05333, 0.0), (0.42, 0.01333, 0.0), (-0.42, -0.02667, 2.02), (-0.42, -0.02667, 0.0), (0.42, 0.05333, 2.02), (0.42, 0.05333, 0.0), (0.4, 0.05333, 0.0), (0.4, 0.01333, 0.0), (0.4, 0.05333, 2.02), (0.4, 0.01333, 2.0), (0.4, 0.01333, 2.02), (-0.4, 0.05333, 2.0), (-0.4, 0.01333, 2.0), (0.4, 0.05333, 2.0)], [], [(3, 4, 1, 0), (7, 12, 19, 9), (4, 3, 6, 5), (10, 11, 5, 6), (13, 20, 21, 14), (17, 15, 16, 18), (11, 23, 22, 5), (20, 13, 12, 7), (20, 3, 0, 21), (9, 10, 6, 7), (13, 14, 16, 15), (4, 8, 2, 1), (29, 31, 27, 30), (7, 6, 3, 20), (8, 4, 5, 22), (14, 2, 18, 16), (17, 18, 2, 8), (28, 25, 19, 12), (28, 26, 24, 25), (25, 24, 23, 19), (22, 23, 24, 26), (29, 17, 26, 31), (15, 30, 27, 28), (8, 22, 26)])
me_doorfrane_002.materials.append(mat_door_material)
me_doorfrane_002.update()
me_door_002 = bpy.data.meshes.new('Door.002')
me_door_002.from_pydata([(-0.836, 0.0, -1.046), (-0.836, 0.034, -1.046), (0.0, 0.034, -1.046), (0.0, 0.0, -1.046), (-0.836, 0.0, 0.964), (-0.836, 0.034, 0.964), (0.0, 0.034, 0.964), (0.0, 0.0, 0.964)], [], [(4, 5, 1, 0), (5, 6, 2, 1), (6, 7, 3, 2), (7, 4, 0, 3), (0, 1, 2, 3), (7, 6, 5, 4)])
me_door_002.materials.append(mat_door_material)
me_door_002.update()
me_handle_front_002 = bpy.data.meshes.new('Handle_Front.002')
me_handle_front_002.from_pydata([(-0.03019, -0.002781, -0.03282), (-0.04255, -0.002942, -0.01332), (-0.0435, -0.003072, 0.009742), (-0.03279, -0.003135, 0.03019), (-0.01329, -0.003114, 0.04254), (0.009772, -0.003016, 0.04349), (0.03022, -0.002866, 0.03279), (0.04257, -0.002704, 0.01329), (0.04352, -0.002575, -0.009773), (0.03281, -0.002512, -0.03022), (0.01332, -0.002532, -0.04257), (-0.009746, -0.00263, -0.04352), (-0.02902, -0.01959, -0.03172), (-0.04093, -0.01974, -0.01293), (-0.04184, -0.01987, 0.009297), (-0.03152, -0.01993, 0.029), (-0.01273, -0.01991, 0.04091), (0.009494, -0.01982, 0.04183), (0.0292, -0.01967, 0.03151), (0.04111, -0.01952, 0.01272), (0.04202, -0.01939, -0.009511), (0.0317, -0.01933, -0.02922), (0.01291, -0.01935, -0.04112), (-0.009317, -0.01944, -0.04204), (1.283e-05, -0.002823, -1.534e-05), (-0.01446, -0.01961, -0.01591), (-0.02041, -0.01969, -0.006515), (-0.02087, -0.01975, 0.004593), (-0.01571, -0.01978, 0.01444), (-0.006319, -0.01977, 0.02039), (0.004789, -0.01973, 0.02085), (0.01464, -0.01965, 0.01569), (0.02059, -0.01958, 0.006302), (0.02105, -0.01951, -0.004807), (0.01589, -0.01948, -0.01466), (0.006496, -0.01949, -0.02061), (-0.004612, -0.01954, -0.02106), (-0.01441, -0.0315, -0.01597), (-0.02036, -0.03158, -0.00658), (-0.02082, -0.03164, 0.004529), (-0.01566, -0.03167, 0.01438), (-0.006266, -0.03166, 0.02033), (0.004842, -0.03161, 0.02079), (0.01469, -0.03154, 0.01563), (0.02064, -0.03146, 0.006237), (0.0211, -0.0314, -0.004871), (0.01594, -0.03137, -0.01472), (0.00655, -0.03138, -0.02067), (-0.004559, -0.03143, -0.02113), (-0.01446, -0.02062, -0.01591), (-0.02041, -0.0207, -0.00652), (-0.02086, -0.02076, 0.004588), (-0.01571, -0.02079, 0.01444), (-0.006315, -0.02078, 0.02039), (0.004794, -0.02074, 0.02085), (0.01464, -0.02066, 0.01569), (0.02059, -0.02059, 0.006296), (0.02105, -0.02052, -0.004812), (0.01589, -0.02049, -0.01466), (0.006501, -0.0205, -0.02061), (-0.004608, -0.02055, -0.02107), (-0.01216, -0.0315, -0.01353), (-0.01719, -0.03157, -0.00559), (-0.01758, -0.03162, 0.003803), (-0.01322, -0.03165, 0.01213), (-0.005277, -0.03164, 0.01716), (0.004117, -0.0316, 0.01755), (0.01245, -0.03154, 0.01319), (0.01748, -0.03147, 0.005248), (0.01786, -0.03142, -0.004146), (0.0135, -0.03139, -0.01247), (0.00556, -0.0314, -0.01751), (-0.003833, -0.03144, -0.01789), (-0.01852, -0.009612, -0.005855), (-0.01313, -0.009541, -0.01436), (-0.01894, -0.009668, 0.004205), (-0.01426, -0.009696, 0.01312), (-0.00576, -0.009687, 0.01851), (0.0043, -0.009644, 0.01893), (0.01322, -0.009578, 0.01426), (0.01861, -0.009508, 0.005751), (0.01902, -0.009451, -0.004308), (0.01435, -0.009424, -0.01323), (0.005846, -0.009433, -0.01862), (-0.004214, -0.009476, -0.01903), (-0.01205, -0.02431, -0.01334), (-0.01702, -0.02438, -0.005488), (-0.01741, -0.02443, 0.003796), (-0.0131, -0.02445, 0.01203), (-0.005246, -0.02445, 0.017), (0.004038, -0.02441, 0.01738), (0.01227, -0.02435, 0.01307), (0.01724, -0.02428, 0.005224), (0.01763, -0.02423, -0.004061), (0.01331, -0.0242, -0.01229), (0.005465, -0.02421, -0.01727), (-0.003819, -0.02425, -0.01765), (-0.01189, -0.05946, -0.01353), (-0.01687, -0.05952, -0.005679), (-0.01725, -0.05958, 0.003605), (-0.01294, -0.0596, 0.01184), (-0.005088, -0.05959, 0.01681), (0.004196, -0.05955, 0.01719), (0.01243, -0.05949, 0.01288), (0.0174, -0.05943, 0.005033), (0.01778, -0.05938, -0.004252), (0.01347, -0.05935, -0.01248), (0.005623, -0.05936, -0.01746), (-0.003661, -0.0594, -0.01784), (-0.01184, -0.07237, -0.0136), (-0.01681, -0.07244, -0.00575), (-0.01719, -0.07249, 0.003535), (-0.01288, -0.07252, 0.01177), (-0.00503, -0.07251, 0.01674), (0.004254, -0.07247, 0.01712), (0.01249, -0.07241, 0.01281), (0.01746, -0.07234, 0.004962), (0.01784, -0.07229, -0.004322), (0.01353, -0.07227, -0.01255), (0.005681, -0.07227, -0.01753), (-0.003603, -0.07231, -0.01791), (0.1257, -0.06936, -0.006631), (0.1269, -0.06874, -0.003521), (0.1274, -0.0684, 0.001802), (0.1271, -0.06844, 0.007911), (0.1262, -0.06884, 0.01317), (0.1248, -0.06949, 0.01617), (0.1242, -0.06165, -0.006511), (0.1253, -0.06103, -0.003401), (0.1259, -0.06069, 0.001922), (0.1256, -0.06073, 0.008031), (0.1246, -0.06113, 0.01329), (0.1232, -0.06178, 0.01629), (0.1369, -0.01982, -0.0064), (0.1345, -0.01899, -0.006496), (0.1377, -0.01831, -0.003302), (0.1379, -0.01746, 0.002013), (0.1377, -0.01749, 0.008122), (0.137, -0.0184, 0.01339), (0.136, -0.01995, 0.0164), (0.1336, -0.01912, 0.0163), (0.1352, -0.01748, -0.003398), (0.1355, -0.01662, 0.001918), (0.1352, -0.01666, 0.008026), (0.1345, -0.01757, 0.01329), (0.0003253, -0.07239, -0.0003937)], [], [(24, 0, 1), (24, 1, 2), (24, 2, 3), (24, 3, 4), (24, 4, 5), (24, 5, 6), (24, 6, 7), (24, 7, 8), (24, 8, 9), (24, 9, 10), (24, 10, 11), (11, 0, 24), (0, 12, 13, 1), (1, 13, 14, 2), (2, 14, 15, 3), (3, 15, 16, 4), (4, 16, 17, 5), (5, 17, 18, 6), (6, 18, 19, 7), (7, 19, 20, 8), (8, 20, 21, 9), (9, 21, 22, 10), (10, 22, 23, 11), (12, 0, 11, 23), (13, 12, 25, 26), (14, 13, 26, 27), (15, 14, 27, 28), (16, 15, 28, 29), (17, 16, 29, 30), (18, 17, 30, 31), (19, 18, 31, 32), (20, 19, 32, 33), (21, 20, 33, 34), (22, 21, 34, 35), (23, 22, 35, 36), (12, 23, 36, 25), (25, 49, 50, 26), (49, 37, 38, 50), (26, 50, 51, 27), (50, 38, 39, 51), (27, 51, 52, 28), (51, 39, 40, 52), (28, 52, 53, 29), (52, 40, 41, 53), (29, 53, 54, 30), (53, 41, 42, 54), (30, 54, 55, 31), (54, 42, 43, 55), (31, 55, 56, 32), (55, 43, 44, 56), (32, 56, 57, 33), (56, 44, 45, 57), (33, 57, 58, 34), (57, 45, 46, 58), (34, 58, 59, 35), (58, 46, 47, 59), (35, 59, 60, 36), (59, 47, 48, 60), (36, 60, 49, 25), (60, 48, 37, 49), (38, 37, 61, 62), (39, 38, 62, 63), (40, 39, 63, 64), (41, 40, 64, 65), (42, 41, 65, 66), (43, 42, 66, 67), (44, 43, 67, 68), (45, 44, 68, 69), (46, 45, 69, 70), (47, 46, 70, 71), (48, 47, 71, 72), (37, 48, 72, 61), (62, 61, 74, 73), (63, 62, 73, 75), (64, 63, 75, 76), (65, 64, 76, 77), (66, 65, 77, 78), (67, 66, 78, 79), (68, 67, 79, 80), (69, 68, 80, 81), (70, 69, 81, 82), (71, 70, 82, 83), (72, 71, 83, 84), (61, 72, 84, 74), (86, 85, 97, 98), (87, 86, 98, 99), (88, 87, 99, 100), (89, 88, 100, 101), (90, 89, 101, 102), (91, 90, 102, 103), (92, 91, 103, 104), (93, 92, 104, 105), (94, 93, 105, 106), (95, 94, 106, 107), (96, 95, 107, 108), (97, 85, 96, 108), (98, 97, 109, 110), (99, 98, 110, 111), (100, 99, 111, 112), (101, 100, 112, 113), (102, 101, 113, 114), (108, 107, 119, 120), (108, 120, 109, 97), (119, 107, 127, 121), (118, 119, 121, 122), (117, 118, 122, 123), (116, 117, 123, 124), (115, 116, 124, 125), (114, 115, 125, 126), (102, 114, 126, 132), (107, 106, 128, 127), (106, 105, 129, 128), (105, 104, 130, 129), (104, 103, 131, 130), (103, 102, 132, 131), (121, 127, 134, 133), (122, 121, 133, 135), (123, 122, 135, 136), (124, 123, 136, 137), (125, 124, 137, 138), (126, 125, 138, 139), (132, 126, 139, 140), (127, 128, 141, 134), (128, 129, 142, 141), (129, 130, 143, 142), (130, 131, 144, 143), (131, 132, 140, 144), (138, 144, 140, 139), (137, 143, 144, 138), (136, 142, 143, 137), (135, 141, 142, 136), (133, 134, 141, 135), (110, 109, 145), (111, 110, 145), (112, 111, 145), (113, 112, 145), (114, 113, 145), (115, 114, 145), (116, 115, 145), (117, 116, 145), (118, 117, 145), (119, 118, 145), (120, 119, 145), (109, 120, 145)])
me_handle_front_002.polygons.foreach_set('use_smooth', [True] * 144)
me_handle_front_002.materials.append(mat_handle_material)
me_handle_front_002.update()
me_handle_back_002 = bpy.data.meshes.new('Handle_Back.002')
me_handle_back_002.from_pydata([(-0.03019, -0.002781, -0.03282), (-0.04255, -0.002942, -0.01332), (-0.0435, -0.003072, 0.009742), (-0.03279, -0.003135, 0.03019), (-0.01329, -0.003114, 0.04254), (0.009772, -0.003016, 0.04349), (0.03022, -0.002866, 0.03279), (0.04257, -0.002704, 0.01329), (0.04352, -0.002575, -0.009773), (0.03281, -0.002512, -0.03022), (0.01332, -0.002532, -0.04257), (-0.009746, -0.00263, -0.04352), (-0.02902, -0.01959, -0.03172), (-0.04093, -0.01974, -0.01293), (-0.04184, -0.01987, 0.009297), (-0.03152, -0.01993, 0.029), (-0.01273, -0.01991, 0.04091), (0.009494, -0.01982, 0.04183), (0.0292, -0.01967, 0.03151), (0.04111, -0.01952, 0.01272), (0.04202, -0.01939, -0.009511), (0.0317, -0.01933, -0.02922), (0.01291, -0.01935, -0.04112), (-0.009317, -0.01944, -0.04204), (1.283e-05, -0.002823, -1.534e-05), (-0.01446, -0.01961, -0.01591), (-0.02041, -0.01969, -0.006515), (-0.02087, -0.01975, 0.004593), (-0.01571, -0.01978, 0.01444), (-0.006319, -0.01977, 0.02039), (0.004789, -0.01973, 0.02085), (0.01464, -0.01965, 0.01569), (0.02059, -0.01958, 0.006302), (0.02105, -0.01951, -0.004807), (0.01589, -0.01948, -0.01466), (0.006496, -0.01949, -0.02061), (-0.004612, -0.01954, -0.02106), (-0.01441, -0.0315, -0.01597), (-0.02036, -0.03158, -0.00658), (-0.02082, -0.03164, 0.004529), (-0.01566, -0.03167, 0.01438), (-0.006266, -0.03166, 0.02033), (0.004842, -0.03161, 0.02079), (0.01469, -0.03154, 0.01563), (0.02064, -0.03146, 0.006237), (0.0211, -0.0314, -0.004871), (0.01594, -0.03137, -0.01472), (0.00655, -0.03138, -0.02067), (-0.004559, -0.03143, -0.02113), (-0.01446, -0.02062, -0.01591), (-0.02041, -0.0207, -0.00652), (-0.02086, -0.02076, 0.004588), (-0.01571, -0.02079, 0.01444), (-0.006315, -0.02078, 0.02039), (0.004794, -0.02074, 0.02085), (0.01464, -0.02066, 0.01569), (0.02059, -0.02059, 0.006296), (0.02105, -0.02052, -0.004812), (0.01589, -0.02049, -0.01466), (0.006501, -0.0205, -0.02061), (-0.004608, -0.02055, -0.02107), (-0.01216, -0.0315, -0.01353), (-0.01719, -0.03157, -0.00559), (-0.01758, -0.03162, 0.003803), (-0.01322, -0.03165, 0.01213), (-0.005277, -0.03164, 0.01716), (0.004117, -0.0316, 0.01755), (0.01245, -0.03154, 0.01319), (0.01748, -0.03147, 0.005248), (0.01786, -0.03142, -0.004146), (0.0135, -0.03139, -0.01247), (0.00556, -0.0314, -0.01751), (-0.003833, -0.03144, -0.01789), (-0.01852, -0.009612, -0.005855), (-0.01313, -0.009541, -0.01436), (-0.01894, -0.009668, 0.004205), (-0.01426, -0.009696, 0.01312), (-0.00576, -0.009687, 0.01851), (0.0043, -0.009644, 0.01893), (0.01322, -0.009578, 0.01426), (0.01861, -0.009508, 0.005751), (0.01902, -0.009451, -0.004308), (0.01435, -0.009424, -0.01323), (0.005846, -0.009433, -0.01862), (-0.004214, -0.009476, -0.01903), (-0.01205, -0.02431, -0.01334), (-0.01702, -0.02438, -0.005488), (-0.01741, -0.02443, 0.003796), (-0.0131, -0.02445, 0.01203), (-0.005246, -0.02445, 0.017), (0.004038, -0.02441, 0.01738), (0.01227, -0.02435, 0.01307), (0.01724, -0.02428, 0.005224), (0.01763, -0.02423, -0.004061), (0.01331, -0.0242, -0.01229), (0.005465, -0.02421, -0.01727), (-0.003819, -0.02425, -0.01765), (-0.01189, -0.05946, -0.01353), (-0.01687, -0.05952, -0.005679), (-0.01725, -0.05958, 0.003605), (-0.01294, -0.0596, 0.01184), (-0.005088, -0.05959, 0.01681), (0.004196, -0.05955, 0.01719), (0.01243, -0.05949, 0.01288), (0.0174, -0.05943, 0.005033), (0.01778, -0.05938, -0.004252), (0.01347, -0.05935, -0.01248), (0.005623, -0.05936, -0.01746), (-0.003661, -0.0594, -0.01784), (-0.01184, -0.07237, -0.0136), (-0.01681, -0.07244, -0.00575), (-0.01719, -0.07249, 0.003535), (-0.01288, -0.07252, 0.01177), (-0.00503, -0.07251, 0.01674), (0.004254, -0.07247, 0.01712), (0.01249, -0.07241, 0.01281), (0.01746, -0.07234, 0.004962), (0.01784, -0.07229, -0.004322), (0.01353, -0.07227, -0.01255), (0.005681, -0.07227, -0.01753), (-0.003603, -0.07231, -0.01791), (0.1257, -0.06936, -0.006631), (0.1269, -0.06874, -0.003521), (0.1274, -0.0684, 0.001802), (0.1271, -0.06844, 0.007911), (0.1262, -0.06884, 0.01317), (0.1248, -0.06949, 0.01617), (0.1242, -0.06165, -0.006511), (0.1253, -0.06103, -0.003401), (0.1259, -0.06069, 0.001922), (0.1256, -0.06073, 0.008031), (0.1246, -0.06113, 0.01329), (0.1232, -0.06178, 0.01629), (0.1369, -0.01982, -0.0064), (0.1345, -0.01899, -0.006496), (0.1377, -0.01831, -0.003302), (0.1379, -0.01746, 0.002013), (0.1377, -0.01749, 0.008122), (0.137, -0.0184, 0.01339), (0.136, -0.01995, 0.0164), (0.1336, -0.01912, 0.0163), (0.1352, -0.01748, -0.003398), (0.1355, -0.01662, 0.001918), (0.1352, -0.01666, 0.008026), (0.1345, -0.01757, 0.01329), (0.0003253, -0.07239, -0.0003937)], [], [(24, 0, 1), (24, 1, 2), (24, 2, 3), (24, 3, 4), (24, 4, 5), (24, 5, 6), (24, 6, 7), (24, 7, 8), (24, 8, 9), (24, 9, 10), (24, 10, 11), (11, 0, 24), (0, 12, 13, 1), (1, 13, 14, 2), (2, 14, 15, 3), (3, 15, 16, 4), (4, 16, 17, 5), (5, 17, 18, 6), (6, 18, 19, 7), (7, 19, 20, 8), (8, 20, 21, 9), (9, 21, 22, 10), (10, 22, 23, 11), (12, 0, 11, 23), (13, 12, 25, 26), (14, 13, 26, 27), (15, 14, 27, 28), (16, 15, 28, 29), (17, 16, 29, 30), (18, 17, 30, 31), (19, 18, 31, 32), (20, 19, 32, 33), (21, 20, 33, 34), (22, 21, 34, 35), (23, 22, 35, 36), (12, 23, 36, 25), (25, 49, 50, 26), (49, 37, 38, 50), (26, 50, 51, 27), (50, 38, 39, 51), (27, 51, 52, 28), (51, 39, 40, 52), (28, 52, 53, 29), (52, 40, 41, 53), (29, 53, 54, 30), (53, 41, 42, 54), (30, 54, 55, 31), (54, 42, 43, 55), (31, 55, 56, 32), (55, 43, 44, 56), (32, 56, 57, 33), (56, 44, 45, 57), (33, 57, 58, 34), (57, 45, 46, 58), (34, 58, 59, 35), (58, 46, 47, 59), (35, 59, 60, 36), (59, 47, 48, 60), (36, 60, 49, 25), (60, 48, 37, 49), (38, 37, 61, 62), (39, 38, 62, 63), (40, 39, 63, 64), (41, 40, 64, 65), (42, 41, 65, 66), (43, 42, 66, 67), (44, 43, 67, 68), (45, 44, 68, 69), (46, 45, 69, 70), (47, 46, 70, 71), (48, 47, 71, 72), (37, 48, 72, 61), (62, 61, 74, 73), (63, 62, 73, 75), (64, 63, 75, 76), (65, 64, 76, 77), (66, 65, 77, 78), (67, 66, 78, 79), (68, 67, 79, 80), (69, 68, 80, 81), (70, 69, 81, 82), (71, 70, 82, 83), (72, 71, 83, 84), (61, 72, 84, 74), (86, 85, 97, 98), (87, 86, 98, 99), (88, 87, 99, 100), (89, 88, 100, 101), (90, 89, 101, 102), (91, 90, 102, 103), (92, 91, 103, 104), (93, 92, 104, 105), (94, 93, 105, 106), (95, 94, 106, 107), (96, 95, 107, 108), (97, 85, 96, 108), (98, 97, 109, 110), (99, 98, 110, 111), (100, 99, 111, 112), (101, 100, 112, 113), (102, 101, 113, 114), (108, 107, 119, 120), (108, 120, 109, 97), (119, 107, 127, 121), (118, 119, 121, 122), (117, 118, 122, 123), (116, 117, 123, 124), (115, 116, 124, 125), (114, 115, 125, 126), (102, 114, 126, 132), (107, 106, 128, 127), (106, 105, 129, 128), (105, 104, 130, 129), (104, 103, 131, 130), (103, 102, 132, 131), (121, 127, 134, 133), (122, 121, 133, 135), (123, 122, 135, 136), (124, 123, 136, 137), (125, 124, 137, 138), (126, 125, 138, 139), (132, 126, 139, 140), (127, 128, 141, 134), (128, 129, 142, 141), (129, 130, 143, 142), (130, 131, 144, 143), (131, 132, 140, 144), (138, 144, 140, 139), (137, 143, 144, 138), (136, 142, 143, 137), (135, 141, 142, 136), (133, 134, 141, 135), (110, 109, 145), (111, 110, 145), (112, 111, 145), (113, 112, 145), (114, 113, 145), (115, 114, 145), (116, 115, 145), (117, 116, 145), (118, 117, 145), (119, 118, 145), (120, 119, 145), (109, 120, 145)])
me_handle_back_002.polygons.foreach_set('use_smooth', [True] * 144)
me_handle_back_002.materials.append(mat_handle_material)
me_handle_back_002.update()
me_ctrl_hole_002 = bpy.data.meshes.new('CTRL_Hole.002')
me_ctrl_hole_002.from_pydata([(-0.5, 0.0, 0.0), (-0.5, 0.24, 0.0), (0.5, 0.24, 0.0), (0.5, 0.0, 0.0), (-0.5, 0.0, 2.1), (-0.5, 0.24, 2.1), (0.5, 0.24, 2.1), (0.5, 0.0, 2.1)], [], [(0, 1, 2, 3), (0, 4, 5, 1), (1, 5, 6, 2), (3, 7, 4, 0), (2, 6, 7, 3), (5, 4, 7, 6)])
me_ctrl_hole_002.materials.append(mat_hidden_material)
me_ctrl_hole_002.update()
me_ctrl_baseboard_003 = bpy.data.meshes.new('CTRL_Baseboard.003')
me_ctrl_baseboard_003.from_pydata([(-0.5, 0.0, 0.0), (-0.5, 0.4, 0.0), (0.5, 0.4, 0.0), (0.5, 0.0, 0.0), (-0.5, 0.0, 0.4), (-0.5, 0.4, 0.4), (0.5, 0.4, 0.4), (0.5, 0.0, 0.4)], [], [(0, 4, 5, 1), (2, 6, 7, 3)])
me_ctrl_baseboard_003.materials.append(mat_hidden_material)
me_ctrl_baseboard_003.update()

# ---- objects
ob_camera = bpy.data.objects.new('Camera', cam_camera)
ob_windowframe = bpy.data.objects.new('WindowFrame', me_windowfrane)
ob_window_l = bpy.data.objects.new('Window.L', me_window_l)
ob_window_r = bpy.data.objects.new('Window.R', me_window_r)
ob_handle = bpy.data.objects.new('Handle', me_handle)
ob_windows_sill = bpy.data.objects.new('Windows_Sill', me_windows_sill)
ob_window_group = bpy.data.objects.new('Window_Group', None)
ob_ctrl_hole_001 = bpy.data.objects.new('CTRL_Hole.001', me_ctrl_hole_003)
ob_light = bpy.data.objects.new('Light', light_light)
ob_ground = bpy.data.objects.new('ground', me_plane)
ob_room = bpy.data.objects.new('room', me_cube)
ob_doorframe = bpy.data.objects.new('DoorFrame', me_doorfrane_002)
ob_door = bpy.data.objects.new('Door', me_door_002)
ob_handle_front = bpy.data.objects.new('Handle_Front', me_handle_front_002)
ob_handle_back = bpy.data.objects.new('Handle_Back', me_handle_back_002)
ob_door_group = bpy.data.objects.new('Door_Group', None)
ob_ctrl_hole = bpy.data.objects.new('CTRL_Hole', me_ctrl_hole_002)
ob_ctrl_baseboard = bpy.data.objects.new('CTRL_Baseboard', me_ctrl_baseboard_003)

# ---- transforms, parenting, visibility, modifiers, constraints
ob_camera.location = (6.167, -9.326, 1.282)
ob_camera.rotation_euler = (1.474, -0.001171, 0.0173)
ob_camera.scale = (1.0, 1.0, 1.0)
ob_camera.lock_location = (True, True, True)
ob_camera.lock_rotation = (True, True, True)
ob_windowframe.parent = ob_window_group
ob_windowframe.matrix_parent_inverse = Matrix(((1.0, -0.0, -0.0, -24.21), (-0.0, 1.0, 0.0, 11.87), (-0.0, -0.0, 1.0, -2.135), (-0.0, 0.0, -0.0, 1.0)))
ob_windowframe.location = (24.21, -11.87, 2.135)
ob_windowframe.lock_location = (True, True, True)
ob_windowframe.lock_rotation = (True, True, True)
ob_window_l.parent = ob_windowframe
ob_window_l.location = (-0.549, -0.1, 0.052)
ob_window_l.lock_location = (True, True, True)
ob_window_l.lock_rotation = (True, True, False)
ob_window_r.parent = ob_windowframe
ob_window_r.location = (0.549, -0.1, 0.052)
ob_window_r.lock_location = (True, True, True)
ob_window_r.lock_rotation = (True, True, False)
ob_handle.parent = ob_window_r
ob_handle.location = (-0.523, 0.0, 0.448)
_m = ob_handle.modifiers.new('Subdivision', 'SUBSURF')
_m.levels = 2
ob_windows_sill.parent = ob_windowframe
ob_windows_sill.location = (0.0, -0.1, 0.0)
ob_window_group.location = (5.131, -4.174, 1.173)
ob_ctrl_hole_001.parent = ob_window_group
ob_ctrl_hole_001.location = (0.0, -0.15, 0.0)
ob_ctrl_hole_001.hide_render = True
ob_ctrl_hole_001.visible_camera = False
ob_ctrl_hole_001.visible_diffuse = False
ob_ctrl_hole_001.visible_glossy = False
ob_ctrl_hole_001.visible_transmission = False
ob_ctrl_hole_001.display_type = 'BOUNDS'
ob_light.location = (4.076, 1.005, 5.904)
ob_light.rotation_euler = (0.6503, 0.05522, 1.866)
ob_light.lock_rotations_4d = False
ob_light.empty_display_type = 'ARROWS'
ob_light.color = (0.0, 0.0, 0.0, 0.0)
ob_light.lineart.crease_threshold = 0.0
ob_ground.location = (0.0, 0.0, 0.0)
ob_ground.scale = (0.6122, 1.0, 1.0)
ob_room.location = (5.644, -5.981, 1.25)
ob_room.scale = (1.8, 1.8, 1.25)
ob_doorframe.parent = ob_door_group
ob_doorframe.matrix_parent_inverse = Matrix(((1.0, -0.0, -0.0, -24.21), (-0.0, 1.0, 0.0, 11.87), (-0.0, -0.0, 1.0, -2.135), (-0.0, 0.0, -0.0, 1.0)))
ob_doorframe.location = (24.21, -11.87, 2.135)
ob_doorframe.lock_location = (True, True, True)
ob_doorframe.lock_rotation = (True, True, True)
ob_door.parent = ob_doorframe
ob_door.location = (0.418, -0.0221, 1.05)
ob_door.rotation_euler = (0.0, 0.0, 1.837)
ob_door.lock_location = (True, True, True)
ob_door.lock_rotation = (True, True, False)
ob_handle_front.parent = ob_door
ob_handle_front.location = (-0.764, 0.029, 0.0)
ob_handle_front.rotation_euler = (3.142, 0.0, 0.0)
ob_handle_front.lock_rotation = (True, False, True)
_m = ob_handle_front.modifiers.new('Subdivision', 'SUBSURF')
_m.levels = 2
ob_handle_back.parent = ob_door
ob_handle_back.location = (-0.764, 0.005, 0.0)
ob_handle_back.lock_rotation = (True, False, True)
_m = ob_handle_back.modifiers.new('Subdivision', 'SUBSURF')
_m.levels = 2
ob_door_group.location = (6.118, -7.794, 0.07568)
ob_door_group.rotation_euler = (0.0, -0.0, 3.142)
ob_ctrl_hole.parent = ob_door_group
ob_ctrl_hole.location = (0.0, -0.12, -0.002)
ob_ctrl_hole.hide_render = True
ob_ctrl_hole.visible_camera = False
ob_ctrl_hole.visible_diffuse = False
ob_ctrl_hole.visible_glossy = False
ob_ctrl_hole.visible_transmission = False
ob_ctrl_hole.display_type = 'BOUNDS'
ob_ctrl_baseboard.parent = ob_door_group
ob_ctrl_baseboard.location = (0.0, -0.1767, -0.1)
ob_ctrl_baseboard.hide_render = True
ob_ctrl_baseboard.visible_camera = False
ob_ctrl_baseboard.visible_diffuse = False
ob_ctrl_baseboard.visible_glossy = False
ob_ctrl_baseboard.visible_transmission = False
ob_ctrl_baseboard.display_type = 'BOUNDS'

# ---- collection membership
scene.collection.objects.link(ob_camera)
scene.collection.objects.link(ob_windowframe)
scene.collection.objects.link(ob_window_l)
scene.collection.objects.link(ob_window_r)
scene.collection.objects.link(ob_handle)
scene.collection.objects.link(ob_windows_sill)
scene.collection.objects.link(ob_window_group)
scene.collection.objects.link(ob_ctrl_hole_001)
col_collection.objects.link(ob_light)
col_collection.objects.link(ob_ground)
col_collection.objects.link(ob_room)
col_collection.objects.link(ob_doorframe)
col_collection.objects.link(ob_door)
col_collection.objects.link(ob_handle_front)
col_collection.objects.link(ob_handle_back)
col_collection.objects.link(ob_door_group)
col_collection.objects.link(ob_ctrl_hole)
col_collection.objects.link(ob_ctrl_baseboard)

# ---- scene / render settings (as saved in the file)
scene.camera = ob_camera
scene.frame_start = 1; scene.frame_end = 48; scene.frame_set(10)
scene.render.engine = 'BLENDER_EEVEE_NEXT'
scene.cycles.sampling_pattern = 'TABULATED_SOBOL'
scene.cycles.use_light_tree = False
scene.view_settings.view_transform = 'Filmic'
bpy.context.view_layer.update()

